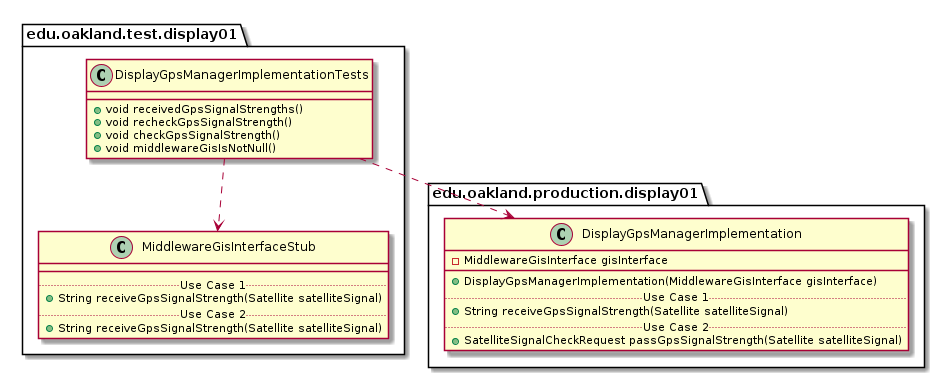

The diagram above was rendered by PlantUML. Its source (embedded in the PNG):
@startuml DisplayGpsManagerImplementationTests_DirectDependencies


package edu.oakland.test.display01 {
    class DisplayGpsManagerImplementationTests {
        + void receivedGpsSignalStrengths()
        + void recheckGpsSignalStrength()
        + void checkGpsSignalStrength()
        + void middlewareGisIsNotNull()
    }
}



package edu.oakland.test.display01 {
    class MiddlewareGisInterfaceStub {
        __
        .. Use Case 1 ..
        + String receiveGpsSignalStrength(Satellite satelliteSignal)
        .. Use Case 2 ..
        + String receiveGpsSignalStrength(Satellite satelliteSignal)
    }
}

DisplayGpsManagerImplementationTests ..> MiddlewareGisInterfaceStub


package edu.oakland.production.display01 {
  class DisplayGpsManagerImplementation {
    - MiddlewareGisInterface gisInterface
   __
    + DisplayGpsManagerImplementation(MiddlewareGisInterface gisInterface)
    .. Use Case 1 ..
    + String receiveGpsSignalStrength(Satellite satelliteSignal)
    .. Use Case 2 ..
    + SatelliteSignalCheckRequest passGpsSignalStrength(Satellite satelliteSignal)
    }
}

DisplayGpsManagerImplementationTests ..> DisplayGpsManagerImplementation



@enduml